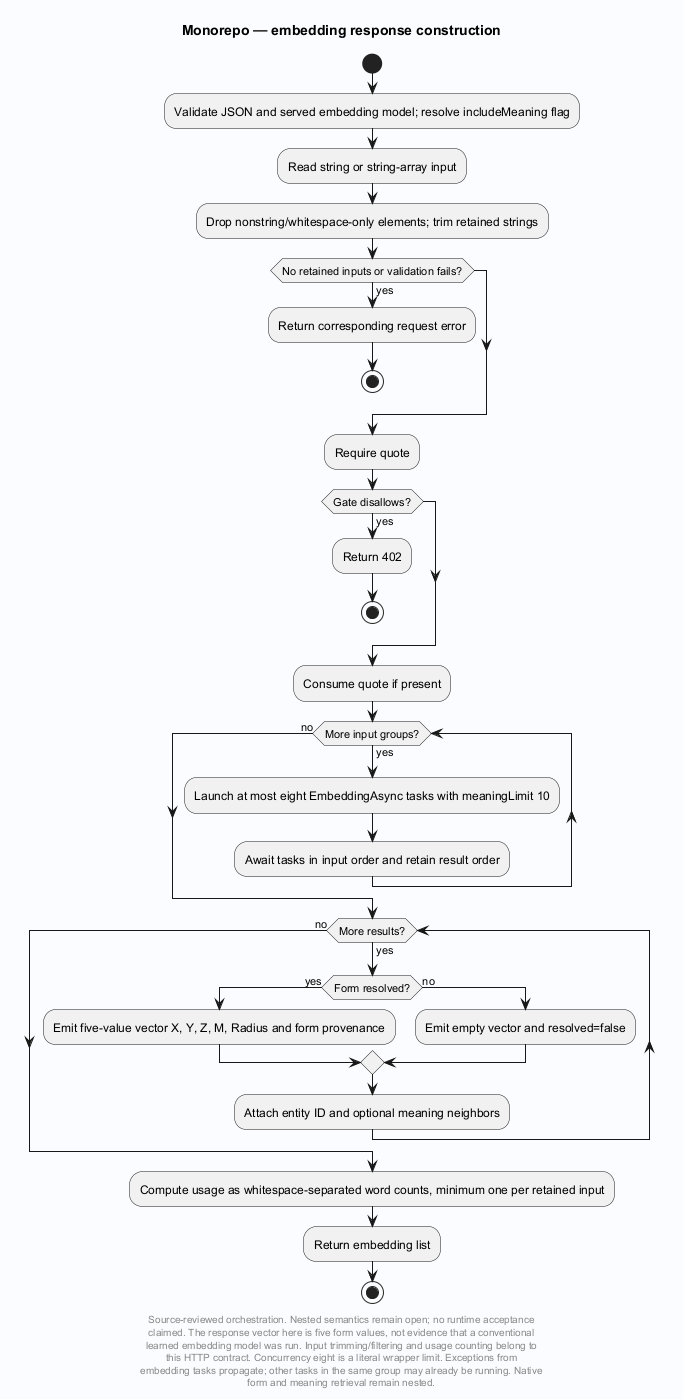

The diagram above was rendered by PlantUML. Its source (embedded in the PNG):
@startuml
' Evidence: Laplace/app/Laplace.Endpoints.OpenAICompat/EndpointMappings.Inference.cs SHA256 da65d421f5a62d2dc147b5c0cb783b94157e1227f093908ea63b4393f9c6fd30
skinparam backgroundColor #FAFCFF
skinparam shadowing false
skinparam defaultFontName SansSerif
title Monorepo — embedding response construction
start
:Validate JSON and served embedding model; resolve includeMeaning flag;
:Read string or string-array input;
:Drop nonstring/whitespace-only elements; trim retained strings;
if (No retained inputs or validation fails?) then (yes)
 :Return corresponding request error;
 stop
endif
:Require quote;
if (Gate disallows?) then (yes)
 :Return 402;
 stop
endif
:Consume quote if present;
while (More input groups?) is (yes)
 :Launch at most eight EmbeddingAsync tasks with meaningLimit 10;
 :Await tasks in input order and retain result order;
endwhile (no)
while (More results?) is (yes)
 if (Form resolved?) then (yes)
  :Emit five-value vector X, Y, Z, M, Radius and form provenance;
 else (no)
  :Emit empty vector and resolved=false;
 endif
 :Attach entity ID and optional meaning neighbors;
endwhile (no)
:Compute usage as whitespace-separated word counts, minimum one per retained input;
:Return embedding list;
stop
footer
Source-reviewed orchestration. Nested semantics remain open; no runtime acceptance
claimed. The response vector here is five form values, not evidence that a conventional
learned embedding model was run. Input trimming/filtering and usage counting belong to
this HTTP contract. Concurrency eight is a literal wrapper limit. Exceptions from
embedding tasks propagate; other tasks in the same group may already be running. Native
form and meaning retrieval remain nested.
end footer

@enduml